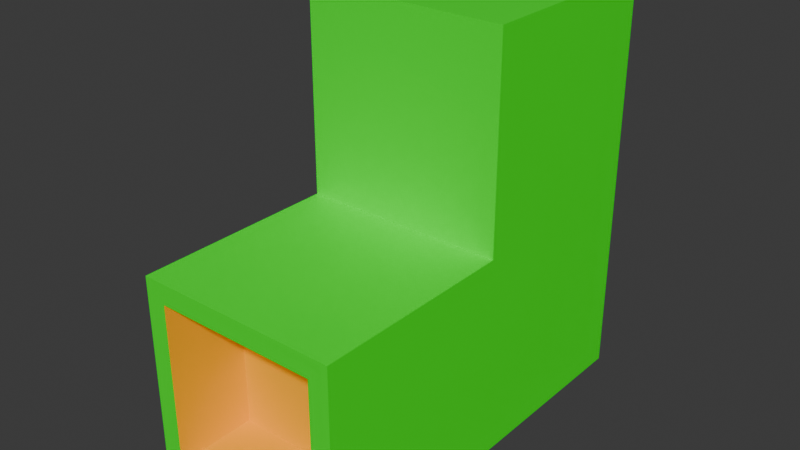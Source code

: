 # Source: Furnace.blend  (saved by Blender 4.4.32; exported with 4.5.12 LTS)
import bpy
from mathutils import Matrix  # noqa: F401  (used for matrix-valued properties, if any)

bpy.ops.wm.read_factory_settings(use_empty=True)
scene = bpy.context.scene
scene.name = 'Scene'

# ---- collections
col_collection = bpy.data.collections.new('Collection'); scene.collection.children.link(col_collection)

# ---- materials (node trees are filled in below, after node groups)
mat_base_color = bpy.data.materials.new('Base color')
mat_input = bpy.data.materials.new('Input')
mat_output = bpy.data.materials.new('Output')

# ---- material node trees
mat_base_color.use_nodes = True; mat_base_color.node_tree.nodes.clear()
_N = mat_base_color.node_tree.nodes; _L = mat_base_color.node_tree.links
n0 = _N.new('ShaderNodeBsdfPrincipled'); n0.name = 'Principled BSDF'; n0.location = (10, 300)
n0.inputs[0].default_value = (0.0, 1.0, 0.0, 1.0)
n1 = _N.new('ShaderNodeOutputMaterial'); n1.name = 'Material Output'; n1.location = (300, 300)
_L.new(n0.outputs[0], n1.inputs[0])
n1.is_active_output = True
mat_input.use_nodes = True; mat_input.node_tree.nodes.clear()
_N = mat_input.node_tree.nodes; _L = mat_input.node_tree.links
n0 = _N.new('ShaderNodeBsdfPrincipled'); n0.name = 'Principled BSDF'; n0.location = (10, 300)
n0.inputs[0].default_value = (1.0, 0.5, 0.0, 1.0)
n1 = _N.new('ShaderNodeOutputMaterial'); n1.name = 'Material Output'; n1.location = (300, 300)
_L.new(n0.outputs[0], n1.inputs[0])
n1.is_active_output = True
mat_output.use_nodes = True; mat_output.node_tree.nodes.clear()
_N = mat_output.node_tree.nodes; _L = mat_output.node_tree.links
n0 = _N.new('ShaderNodeBsdfPrincipled'); n0.name = 'Principled BSDF'; n0.location = (10, 300)
n0.inputs[0].default_value = (0.0, 0.0, 1.0, 1.0)
n1 = _N.new('ShaderNodeOutputMaterial'); n1.name = 'Material Output'; n1.location = (300, 300)
_L.new(n0.outputs[0], n1.inputs[0])
n1.is_active_output = True

# ---- world
world_world = bpy.data.worlds.new('World'); scene.world = world_world
world_world.use_nodes = True; world_world.node_tree.nodes.clear()
_N = world_world.node_tree.nodes; _L = world_world.node_tree.links
n0 = _N.new('ShaderNodeOutputWorld'); n0.name = 'World Output'; n0.location = (300, 300)
n1 = _N.new('ShaderNodeBackground'); n1.name = 'Background'; n1.location = (10, 300)
n1.inputs[0].default_value = (0.05088, 0.05088, 0.05088, 1.0)
_L.new(n1.outputs[0], n0.inputs[0])
n0.is_active_output = True
world_world.color = (0.05088, 0.05088, 0.05088)
world_world.sun_shadow_jitter_overblur = 0.0

# ---- meshes
me_cube_001 = bpy.data.meshes.new('Cube.001')
me_cube_001.from_pydata([(-1.0, -1.0, -1.0), (-0.8, 0.6, -0.9), (-1.0, 0.0, 0.0), (-0.8, 0.6, -0.1), (-0.8, -0.6, -0.9), (-1.0, 1.0, -1.0), (0.8, 0.6, -0.9), (-1.0, 1.0, 1.0), (0.8, 0.6, -0.1), (-0.8, -0.6, -0.1), (1.0, -1.0, -1.0), (1.0, 0.0, 0.0), (0.8, -0.6, -0.9), (1.0, 1.0, -1.0), (0.8, -0.6, -0.1), (1.0, 1.0, 1.0), (-1.0, 0.0, -1.0), (-1.0, -1.0, 0.0), (-1.0, 0.0, 1.0), (-1.0, 1.0, 0.0), (1.0, 1.0, 0.0), (1.0, 0.0, -1.0), (1.0, 0.0, 1.0), (1.0, -1.0, 0.0), (-0.8, -1.0, -0.1), (0.8, -1.0, -0.9), (0.8, -1.0, -0.1), (-0.8, -1.0, -0.9), (-0.8, 1.0, -0.9), (0.8, 1.0, -0.1), (-0.8, 1.0, -0.1), (0.8, 1.0, -0.9)], [], [(2, 18, 7, 19), (19, 7, 15, 20), (23, 11, 2, 17), (16, 21, 10, 0), (22, 18, 2, 11), (15, 7, 18, 22), (5, 13, 21, 16), (26, 23, 17, 24), (24, 17, 0, 10, 23, 26, 25, 27), (21, 11, 23, 10), (13, 20, 11, 21), (20, 15, 22, 11), (30, 19, 20, 29), (29, 20, 13, 5, 19, 30, 28, 31), (16, 2, 19, 5), (0, 17, 2, 16), (4, 9, 24, 27), (4, 12, 14, 9), (14, 12, 25, 26), (25, 12, 4, 27), (24, 9, 14, 26), (30, 3, 1, 28), (31, 6, 8, 29), (6, 1, 3, 8), (28, 1, 6, 31), (8, 3, 30, 29)])
me_cube_001.polygons.foreach_set('material_index', [0, 0, 0, 0, 0, 0, 0, 0, 0, 0, 0, 0, 0, 0, 0, 0, 1, 1, 1, 1, 1, 2, 2, 2, 2, 2])
_uv = me_cube_001.uv_layers.new(name='UVMap')
_uv.uv.foreach_set('vector', [0.5, 0.125, 0.625, 0.125, 0.625, 0.25, 0.5, 0.25, 0.5, 0.25, 0.625, 0.25, 0.625, 0.5, 0.5, 0.5, 0.5, 0.75, 0.625, 0.75, 0.625, 1.0, 0.5, 1.0, 0.125, 0.625, 0.375, 0.625, 0.375, 0.75, 0.125, 0.75, 0.625, 0.625, 0.875, 0.625, 0.875, 0.75, 0.625, 0.75, 0.625, 0.5, 0.875, 0.5, 0.875, 0.625, 0.625, 0.625, 0.125, 0.5, 0.375, 0.5, 0.375, 0.625, 0.125, 0.625, 0.4875, 0.775, 0.5, 0.75, 0.5, 1.0, 0.4875, 0.975, 0.4875, 0.975, 0.5, 1.0, 0.375, 1.0, 0.375, 0.75, 0.5, 0.75, 0.4875, 0.775, 0.3875, 0.775, 0.3875, 0.975, 0.375, 0.625, 0.5, 0.625, 0.5, 0.75, 0.375, 0.75, 0.375, 0.5, 0.5, 0.5, 0.5, 0.625, 0.375, 0.625, 0.5, 0.5, 0.625, 0.5, 0.625, 0.625, 0.5, 0.625, 0.4875, 0.275, 0.5, 0.25, 0.5, 0.5, 0.4875, 0.475, 0.4875, 0.475, 0.5, 0.5, 0.375, 0.5, 0.375, 0.25, 0.5, 0.25, 0.4875, 0.275, 0.3875, 0.275, 0.3875, 0.475, 0.375, 0.125, 0.5, 0.125, 0.5, 0.25, 0.375, 0.25, 0.375, 0.0, 0.5, 0.0, 0.5, 0.125, 0.375, 0.125, 0.375, 0.25, 0.625, 0.25, 0.625, 0.125, 0.375, 0.125, 0.375, 0.25, 0.375, 0.5, 0.625, 0.5, 0.625, 0.25, 0.625, 0.5, 0.375, 0.5, 0.375, 0.625, 0.625, 0.625, 0.375, 0.625, 0.375, 0.5, 0.125, 0.5, 0.125, 0.625, 0.875, 0.625, 0.875, 0.5, 0.625, 0.5, 0.625, 0.625, 0.625, 0.125, 0.625, 0.0, 0.375, 0.0, 0.375, 0.125, 0.375, 0.625, 0.375, 0.75, 0.625, 0.75, 0.625, 0.625, 0.375, 0.75, 0.375, 1.0, 0.625, 1.0, 0.625, 0.75, 0.125, 0.625, 0.125, 0.75, 0.375, 0.75, 0.375, 0.625, 0.625, 0.75, 0.875, 0.75, 0.875, 0.625, 0.625, 0.625])
me_cube_001.materials.append(mat_base_color)
me_cube_001.materials.append(mat_input)
me_cube_001.materials.append(mat_output)
me_cube_001.update()

# ---- objects
ob_cube = bpy.data.objects.new('Cube', me_cube_001)

# ---- transforms, parenting, visibility, modifiers, constraints
ob_cube.location = (0.0, 0.0, 0.0)
ob_cube.scale = (1.0, 2.0, 2.0)

# ---- collection membership
col_collection.objects.link(ob_cube)

# ---- scene / render settings (as saved in the file)
scene.frame_start = 1; scene.frame_end = 250; scene.frame_set(1)
scene.render.engine = 'BLENDER_EEVEE_NEXT'
bpy.context.view_layer.update()

# ---- added for rendering (the .blend has no active camera and no usable light): camera, sun
cam_auto = bpy.data.cameras.new('AutoCamera')
cam_auto.lens = 50.0
cam_auto.sensor_width = 36.0
cam_auto.clip_end = 1000.0
ob_auto_camera = bpy.data.objects.new('AutoCamera', cam_auto)
scene.collection.objects.link(ob_auto_camera)
ob_auto_camera.location = (5.55135, -6.66162, 4.44108)
ob_auto_camera.rotation_euler = (1.09748, -7.21219e-08, 0.694738)
scene.camera = ob_auto_camera
light_auto_sun = bpy.data.lights.new('AutoSun', 'SUN')
light_auto_sun.energy = 3.0
light_auto_sun.angle = 0.0523599
ob_auto_sun = bpy.data.objects.new('AutoSun', light_auto_sun)
scene.collection.objects.link(ob_auto_sun)
ob_auto_sun.rotation_euler = (0.872665, 0.174533, 0.523599)
bpy.context.view_layer.update()
